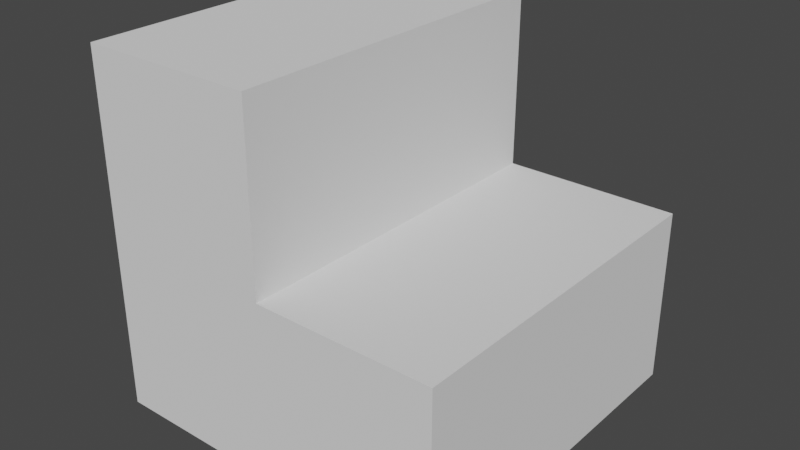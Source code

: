 # Source: 1010.blend  (saved by Blender 3.5.10; exported with 4.5.12 LTS)
import bpy
from mathutils import Matrix  # noqa: F401  (used for matrix-valued properties, if any)

bpy.ops.wm.read_factory_settings(use_empty=True)
scene = bpy.context.scene
scene.name = 'Scene'

# ---- collections
col_collection = bpy.data.collections.new('Collection'); scene.collection.children.link(col_collection)

# ---- world
world_world = bpy.data.worlds.new('World'); scene.world = world_world
world_world.use_nodes = True; world_world.node_tree.nodes.clear()
_N = world_world.node_tree.nodes; _L = world_world.node_tree.links
n0 = _N.new('ShaderNodeOutputWorld'); n0.name = 'World Output'; n0.location = (300, 300)
n1 = _N.new('ShaderNodeBackground'); n1.name = 'Background'; n1.location = (10, 300)
n1.inputs[0].default_value = (0.05088, 0.05088, 0.05088, 1.0)
_L.new(n1.outputs[0], n0.inputs[0])
n0.is_active_output = True
world_world.color = (0.05088, 0.05088, 0.05088)
world_world.use_sun_shadow = False
world_world.sun_shadow_jitter_overblur = 0.0

# ---- meshes
me_cube_002 = bpy.data.meshes.new('Cube.002')
me_cube_002.from_pydata([(-1.0, -1.0, -2.0), (-1.0, -1.0, 0.0), (-1.0, 1.0, -2.0), (-1.0, 1.0, 0.0), (1.0, -1.0, -2.0), (1.0, 1.0, -2.0), (0.0, 1.0, -2.0), (0.0, 1.0, 0.0), (0.0, -1.0, -2.0), (0.0, -1.0, 0.0), (0.0, 1.0, -1.0), (1.0, 1.0, -1.0), (1.0, -1.0, -1.0), (0.0, -1.0, -1.0)], [], [(0, 1, 3, 2), (8, 9, 1, 0), (6, 5, 4, 8), (7, 3, 1, 9), (2, 6, 8, 0), (2, 3, 7, 6), (11, 10, 13, 12), (7, 9, 13, 10), (8, 4, 12, 13), (4, 5, 11, 12), (5, 6, 10, 11)])
_uv = me_cube_002.uv_layers.new(name='UVMap')
_uv.uv.foreach_set('vector', [0.375, 0.0, 0.625, 0.0, 0.625, 0.25, 0.375, 0.25, 0.375, 0.875, 0.625, 0.875, 0.625, 1.0, 0.375, 1.0, 0.25, 0.5, 0.375, 0.5, 0.375, 0.75, 0.25, 0.75, 0.75, 0.5, 0.875, 0.5, 0.875, 0.75, 0.75, 0.75, 0.125, 0.5, 0.25, 0.5, 0.25, 0.75, 0.125, 0.75, 0.375, 0.25, 0.625, 0.25, 0.625, 0.375, 0.375, 0.375, 0.625, 0.5, 0.75, 0.5, 0.75, 0.75, 0.625, 0.75, 0.75, 0.5, 0.75, 0.75, 0.75, 0.75, 0.75, 0.5, 0.25, 0.75, 0.375, 0.75, 0.625, 0.75, 0.75, 0.75, 0.375, 0.75, 0.375, 0.5, 0.625, 0.5, 0.625, 0.75, 0.375, 0.5, 0.25, 0.5, 0.75, 0.5, 0.625, 0.5])
me_cube_002.update()

# ---- objects
ob_cube = bpy.data.objects.new('Cube', me_cube_002)

# ---- transforms, parenting, visibility, modifiers, constraints
ob_cube.location = (0.0, 0.0, 0.0)

# ---- collection membership
col_collection.objects.link(ob_cube)

# ---- scene / render settings (as saved in the file)
scene.frame_start = 1; scene.frame_end = 250; scene.frame_set(232)
scene.render.engine = 'BLENDER_EEVEE_NEXT'
scene.cycles.sampling_pattern = 'TABULATED_SOBOL'
scene.cycles.use_light_tree = False
scene.view_settings.view_transform = 'Filmic'
bpy.context.view_layer.update()

# ---- added for rendering (the .blend has no active camera and no usable light): camera, sun
cam_auto = bpy.data.cameras.new('AutoCamera')
cam_auto.lens = 50.0
cam_auto.sensor_width = 36.0
cam_auto.clip_end = 1000.0
ob_auto_camera = bpy.data.objects.new('AutoCamera', cam_auto)
scene.collection.objects.link(ob_auto_camera)
ob_auto_camera.location = (3.20507, -3.84609, 1.56406)
ob_auto_camera.rotation_euler = (1.09748, -7.21219e-08, 0.694738)
scene.camera = ob_auto_camera
light_auto_sun = bpy.data.lights.new('AutoSun', 'SUN')
light_auto_sun.energy = 3.0
light_auto_sun.angle = 0.0523599
ob_auto_sun = bpy.data.objects.new('AutoSun', light_auto_sun)
scene.collection.objects.link(ob_auto_sun)
ob_auto_sun.rotation_euler = (0.872665, 0.174533, 0.523599)
bpy.context.view_layer.update()
